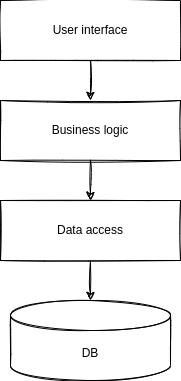

The diagram above was exported from draw.io. Its source (the exported page's mxGraphModel, read from the mxfile embedded in the PNG):
<mxGraphModel dx="1182" dy="875" grid="1" gridSize="10" guides="1" tooltips="1" connect="1" arrows="1" fold="1" page="1" pageScale="1" pageWidth="850" pageHeight="1100" math="0" shadow="0">
  <root>
    <mxCell id="0" />
    <mxCell id="1" parent="0" />
    <mxCell id="R1r7607zGOyo7shaYNpw-16" value="User interface" style="rounded=0;whiteSpace=wrap;html=1;sketch=1;" vertex="1" parent="1">
      <mxGeometry x="350" y="20" width="180" height="60" as="geometry" />
    </mxCell>
    <mxCell id="R1r7607zGOyo7shaYNpw-17" value="Business logic&lt;br&gt;" style="rounded=0;whiteSpace=wrap;html=1;sketch=1;" vertex="1" parent="1">
      <mxGeometry x="350" y="120" width="180" height="60" as="geometry" />
    </mxCell>
    <mxCell id="R1r7607zGOyo7shaYNpw-18" value="Data access" style="rounded=0;whiteSpace=wrap;html=1;sketch=1;" vertex="1" parent="1">
      <mxGeometry x="350" y="220" width="180" height="60" as="geometry" />
    </mxCell>
    <mxCell id="R1r7607zGOyo7shaYNpw-19" value="DB" style="shape=cylinder3;whiteSpace=wrap;html=1;boundedLbl=1;backgroundOutline=1;size=15;sketch=1;" vertex="1" parent="1">
      <mxGeometry x="360" y="320" width="160" height="80" as="geometry" />
    </mxCell>
    <mxCell id="R1r7607zGOyo7shaYNpw-20" value="" style="endArrow=classic;html=1;sketch=1;exitX=0.5;exitY=1;exitDx=0;exitDy=0;entryX=0.5;entryY=0;entryDx=0;entryDy=0;entryPerimeter=0;" edge="1" parent="1" source="R1r7607zGOyo7shaYNpw-18" target="R1r7607zGOyo7shaYNpw-19">
      <mxGeometry width="50" height="50" relative="1" as="geometry">
        <mxPoint x="400" y="440" as="sourcePoint" />
        <mxPoint x="450" y="390" as="targetPoint" />
      </mxGeometry>
    </mxCell>
    <mxCell id="R1r7607zGOyo7shaYNpw-21" value="" style="endArrow=classic;html=1;sketch=1;entryX=0.5;entryY=0;entryDx=0;entryDy=0;exitX=0.5;exitY=1;exitDx=0;exitDy=0;" edge="1" parent="1" source="R1r7607zGOyo7shaYNpw-17" target="R1r7607zGOyo7shaYNpw-18">
      <mxGeometry width="50" height="50" relative="1" as="geometry">
        <mxPoint x="390" y="230" as="sourcePoint" />
        <mxPoint x="440" y="180" as="targetPoint" />
      </mxGeometry>
    </mxCell>
    <mxCell id="R1r7607zGOyo7shaYNpw-22" value="" style="endArrow=classic;html=1;sketch=1;entryX=0.5;entryY=0;entryDx=0;entryDy=0;exitX=0.5;exitY=1;exitDx=0;exitDy=0;" edge="1" parent="1" source="R1r7607zGOyo7shaYNpw-16" target="R1r7607zGOyo7shaYNpw-17">
      <mxGeometry width="50" height="50" relative="1" as="geometry">
        <mxPoint x="375" y="130" as="sourcePoint" />
        <mxPoint x="425" y="80" as="targetPoint" />
      </mxGeometry>
    </mxCell>
  </root>
</mxGraphModel>